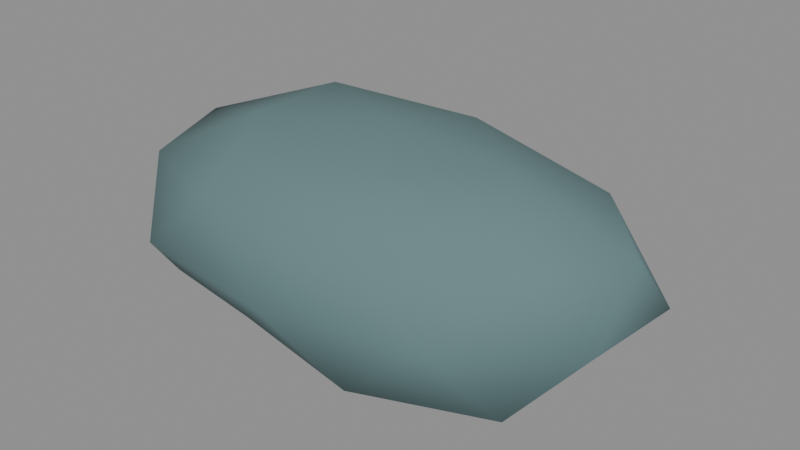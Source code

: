 # Source: rock.blend  (saved by Blender 4.5.92; exported with 4.5.12 LTS)
import bpy
from mathutils import Matrix  # noqa: F401  (used for matrix-valued properties, if any)

bpy.ops.wm.read_factory_settings(use_empty=True)
scene = bpy.context.scene
scene.name = 'Scene'

# ---- materials (node trees are filled in below, after node groups)
mat_reef_stone = bpy.data.materials.new('Reef stone')
mat_reef_stone.diffuse_color = (0.1221, 0.2086, 0.2159, 1.0)

# ---- material node trees
mat_reef_stone.use_nodes = True; mat_reef_stone.node_tree.nodes.clear()
_N = mat_reef_stone.node_tree.nodes; _L = mat_reef_stone.node_tree.links
n0 = _N.new('ShaderNodeBsdfPrincipled'); n0.name = 'Principled BSDF'; n0.location = (-200, 100)
n0.inputs[0].default_value = (0.1221, 0.2086, 0.2159, 1.0)
n0.inputs[2].default_value = 0.94
n1 = _N.new('ShaderNodeOutputMaterial'); n1.name = 'Material Output'; n1.location = (200, 100)
_L.new(n0.outputs[0], n1.inputs[0])
n1.is_active_output = True

# ---- meshes
me_icosphere = bpy.data.meshes.new('Icosphere')
me_icosphere.from_pydata([(0.0, 0.0, -0.3281), (0.8151, -0.3835, -0.252), (-0.2559, -0.5101, -0.213), (-0.8824, 0.0, -0.2269), (-0.3096, 0.6171, -0.2517), (0.7026, 0.3306, -0.2233), (0.3036, -0.605, 0.2526), (-0.8388, -0.3947, 0.2666), (-0.7964, 0.3747, 0.2531), (0.2697, 0.5375, 0.2244), (1.055, 0.0, 0.2713), (0.0, 0.0, 0.4929), (-0.1663, -0.3314, -0.2935), (0.4298, -0.2022, -0.2923), (0.2893, -0.5765, -0.2605), (0.7686, 0.0, -0.2443), (0.4898, 0.2304, -0.3058), (-0.5678, 0.0, -0.2989), (-0.8065, -0.3795, -0.2647), (-0.1663, 0.3314, -0.2935), (-0.7947, 0.3739, -0.2637), (0.2838, 0.5657, -0.2592), (1.035, -0.2179, 0.0), (1.076, 0.2265, 0.0), (0.0, -0.6906, 0.0), (0.5884, -0.5245, 0.0), (-0.9385, -0.1975, 0.0), (-0.678, -0.6043, 0.0), (-0.5516, 0.4916, 0.0), (-0.9011, 0.1896, 0.0), (0.6849, 0.6105, 0.0), (0.0, 0.6783, 0.0), (0.7396, -0.348, 0.2906), (-0.3077, -0.6134, 0.3165), (-0.9469, 0.0, 0.301), (-0.2446, 0.4875, 0.2516), (0.7408, 0.3486, 0.2911), (0.1561, -0.3111, 0.4204), (0.5353, 0.0, 0.4455), (-0.454, -0.2136, 0.467), (-0.457, 0.215, 0.4701), (0.1634, 0.3258, 0.4402)], [], [(0, 13, 12), (1, 13, 15), (0, 12, 17), (0, 17, 19), (0, 19, 16), (1, 15, 22), (2, 14, 24), (3, 18, 26), (4, 20, 28), (5, 21, 30), (1, 22, 25), (2, 24, 27), (3, 26, 29), (4, 28, 31), (5, 30, 23), (6, 32, 37), (7, 33, 39), (8, 34, 40), (9, 35, 41), (10, 36, 38), (38, 41, 11), (38, 36, 41), (36, 9, 41), (41, 40, 11), (41, 35, 40), (35, 8, 40), (40, 39, 11), (40, 34, 39), (34, 7, 39), (39, 37, 11), (39, 33, 37), (33, 6, 37), (37, 38, 11), (37, 32, 38), (32, 10, 38), (23, 36, 10), (23, 30, 36), (30, 9, 36), (31, 35, 9), (31, 28, 35), (28, 8, 35), (29, 34, 8), (29, 26, 34), (26, 7, 34), (27, 33, 7), (27, 24, 33), (24, 6, 33), (25, 32, 6), (25, 22, 32), (22, 10, 32), (30, 31, 9), (30, 21, 31), (21, 4, 31), (28, 29, 8), (28, 20, 29), (20, 3, 29), (26, 27, 7), (26, 18, 27), (18, 2, 27), (24, 25, 6), (24, 14, 25), (14, 1, 25), (22, 23, 10), (22, 15, 23), (15, 5, 23), (16, 21, 5), (16, 19, 21), (19, 4, 21), (19, 20, 4), (19, 17, 20), (17, 3, 20), (17, 18, 3), (17, 12, 18), (12, 2, 18), (15, 16, 5), (15, 13, 16), (13, 0, 16), (12, 14, 2), (12, 13, 14), (13, 1, 14)])
me_icosphere.polygons.foreach_set('use_smooth', [True] * 80)
_uv = me_icosphere.uv_layers.new(name='UVMap')
_uv.uv.foreach_set('vector', [0.1818, 0.0, 0.2273, 0.07873, 0.1364, 0.07873, 0.2727, 0.1575, 0.3182, 0.07873, 0.3636, 0.1575, 0.9091, 0.0, 0.9545, 0.07873, 0.8636, 0.07873, 0.7273, 0.0, 0.7727, 0.07873, 0.6818, 0.07873, 0.5455, 0.0, 0.5909, 0.07873, 0.5, 0.07873, 0.2727, 0.1575, 0.3636, 0.1575, 0.3182, 0.2362, 0.09091, 0.1575, 0.1818, 0.1575, 0.1364, 0.2362, 0.8182, 0.1575, 0.9091, 0.1575, 0.8636, 0.2362, 0.6364, 0.1575, 0.7273, 0.1575, 0.6818, 0.2362, 0.4545, 0.1575, 0.5455, 0.1575, 0.5, 0.2362, 0.2727, 0.1575, 0.3182, 0.2362, 0.2273, 0.2362, 0.09091, 0.1575, 0.1364, 0.2362, 0.04546, 0.2362, 0.8182, 0.1575, 0.8636, 0.2362, 0.7727, 0.2362, 0.6364, 0.1575, 0.6818, 0.2362, 0.5909, 0.2362, 0.4545, 0.1575, 0.5, 0.2362, 0.4091, 0.2362, 0.1818, 0.3149, 0.2727, 0.3149, 0.2273, 0.3937, 0.0, 0.3149, 0.09091, 0.3149, 0.04546, 0.3937, 0.7273, 0.3149, 0.8182, 0.3149, 0.7727, 0.3937, 0.5455, 0.3149, 0.6364, 0.3149, 0.5909, 0.3937, 0.3636, 0.3149, 0.4545, 0.3149, 0.4091, 0.3937, 0.4091, 0.3937, 0.5, 0.3937, 0.4545, 0.4724, 0.4091, 0.3937, 0.4545, 0.3149, 0.5, 0.3937, 0.4545, 0.3149, 0.5455, 0.3149, 0.5, 0.3937, 0.5909, 0.3937, 0.6818, 0.3937, 0.6364, 0.4724, 0.5909, 0.3937, 0.6364, 0.3149, 0.6818, 0.3937, 0.6364, 0.3149, 0.7273, 0.3149, 0.6818, 0.3937, 0.7727, 0.3937, 0.8636, 0.3937, 0.8182, 0.4724, 0.7727, 0.3937, 0.8182, 0.3149, 0.8636, 0.3937, 0.8182, 0.3149, 0.9091, 0.3149, 0.8636, 0.3937, 0.04546, 0.3937, 0.1364, 0.3937, 0.09091, 0.4724, 0.04546, 0.3937, 0.09091, 0.3149, 0.1364, 0.3937, 0.09091, 0.3149, 0.1818, 0.3149, 0.1364, 0.3937, 0.2273, 0.3937, 0.3182, 0.3937, 0.2727, 0.4724, 0.2273, 0.3937, 0.2727, 0.3149, 0.3182, 0.3937, 0.2727, 0.3149, 0.3636, 0.3149, 0.3182, 0.3937, 0.4091, 0.2362, 0.4545, 0.3149, 0.3636, 0.3149, 0.4091, 0.2362, 0.5, 0.2362, 0.4545, 0.3149, 0.5, 0.2362, 0.5455, 0.3149, 0.4545, 0.3149, 0.5909, 0.2362, 0.6364, 0.3149, 0.5455, 0.3149, 0.5909, 0.2362, 0.6818, 0.2362, 0.6364, 0.3149, 0.6818, 0.2362, 0.7273, 0.3149, 0.6364, 0.3149, 0.7727, 0.2362, 0.8182, 0.3149, 0.7273, 0.3149, 0.7727, 0.2362, 0.8636, 0.2362, 0.8182, 0.3149, 0.8636, 0.2362, 0.9091, 0.3149, 0.8182, 0.3149, 0.04546, 0.2362, 0.09091, 0.3149, 0.0, 0.3149, 0.04546, 0.2362, 0.1364, 0.2362, 0.09091, 0.3149, 0.1364, 0.2362, 0.1818, 0.3149, 0.09091, 0.3149, 0.2273, 0.2362, 0.2727, 0.3149, 0.1818, 0.3149, 0.2273, 0.2362, 0.3182, 0.2362, 0.2727, 0.3149, 0.3182, 0.2362, 0.3636, 0.3149, 0.2727, 0.3149, 0.5, 0.2362, 0.5909, 0.2362, 0.5455, 0.3149, 0.5, 0.2362, 0.5455, 0.1575, 0.5909, 0.2362, 0.5455, 0.1575, 0.6364, 0.1575, 0.5909, 0.2362, 0.6818, 0.2362, 0.7727, 0.2362, 0.7273, 0.3149, 0.6818, 0.2362, 0.7273, 0.1575, 0.7727, 0.2362, 0.7273, 0.1575, 0.8182, 0.1575, 0.7727, 0.2362, 0.8636, 0.2362, 0.9545, 0.2362, 0.9091, 0.3149, 0.8636, 0.2362, 0.9091, 0.1575, 0.9545, 0.2362, 0.9091, 0.1575, 1.0, 0.1575, 0.9545, 0.2362, 0.1364, 0.2362, 0.2273, 0.2362, 0.1818, 0.3149, 0.1364, 0.2362, 0.1818, 0.1575, 0.2273, 0.2362, 0.1818, 0.1575, 0.2727, 0.1575, 0.2273, 0.2362, 0.3182, 0.2362, 0.4091, 0.2362, 0.3636, 0.3149, 0.3182, 0.2362, 0.3636, 0.1575, 0.4091, 0.2362, 0.3636, 0.1575, 0.4545, 0.1575, 0.4091, 0.2362, 0.5, 0.07873, 0.5455, 0.1575, 0.4545, 0.1575, 0.5, 0.07873, 0.5909, 0.07873, 0.5455, 0.1575, 0.5909, 0.07873, 0.6364, 0.1575, 0.5455, 0.1575, 0.6818, 0.07873, 0.7273, 0.1575, 0.6364, 0.1575, 0.6818, 0.07873, 0.7727, 0.07873, 0.7273, 0.1575, 0.7727, 0.07873, 0.8182, 0.1575, 0.7273, 0.1575, 0.8636, 0.07873, 0.9091, 0.1575, 0.8182, 0.1575, 0.8636, 0.07873, 0.9545, 0.07873, 0.9091, 0.1575, 0.9545, 0.07873, 1.0, 0.1575, 0.9091, 0.1575, 0.3636, 0.1575, 0.4091, 0.07873, 0.4545, 0.1575, 0.3636, 0.1575, 0.3182, 0.07873, 0.4091, 0.07873, 0.3182, 0.07873, 0.3636, 0.0, 0.4091, 0.07873, 0.1364, 0.07873, 0.1818, 0.1575, 0.09091, 0.1575, 0.1364, 0.07873, 0.2273, 0.07873, 0.1818, 0.1575, 0.2273, 0.07873, 0.2727, 0.1575, 0.1818, 0.1575])
me_icosphere.materials.append(mat_reef_stone)
me_icosphere.update()

# ---- objects
ob_reef_rock = bpy.data.objects.new('Reef rock', me_icosphere)

# ---- transforms, parenting, visibility, modifiers, constraints
ob_reef_rock.location = (0.0, 0.0, 0.0)

# ---- collection membership
scene.collection.objects.link(ob_reef_rock)

# ---- scene / render settings (as saved in the file)
scene.frame_start = 0; scene.frame_end = 48; scene.frame_set(0)
scene.render.engine = 'BLENDER_EEVEE_NEXT'
bpy.context.view_layer.update()

# ---- added for rendering (the .blend has no active camera and no usable light): camera, sun + grey world if the file has none
cam_auto = bpy.data.cameras.new('AutoCamera')
cam_auto.lens = 50.0
cam_auto.sensor_width = 36.0
cam_auto.clip_end = 1000.0
ob_auto_camera = bpy.data.objects.new('AutoCamera', cam_auto)
scene.collection.objects.link(ob_auto_camera)
ob_auto_camera.location = (2.44904, -2.86729, 1.98985)
ob_auto_camera.rotation_euler = (1.09748, -7.21219e-08, 0.694738)
scene.camera = ob_auto_camera
light_auto_sun = bpy.data.lights.new('AutoSun', 'SUN')
light_auto_sun.energy = 3.0
light_auto_sun.angle = 0.0523599
ob_auto_sun = bpy.data.objects.new('AutoSun', light_auto_sun)
scene.collection.objects.link(ob_auto_sun)
ob_auto_sun.rotation_euler = (0.872665, 0.174533, 0.523599)
if scene.world is None:
    world_auto = bpy.data.worlds.new('AutoWorld')
    world_auto.color = (0.3, 0.3, 0.3)
    scene.world = world_auto
bpy.context.view_layer.update()
